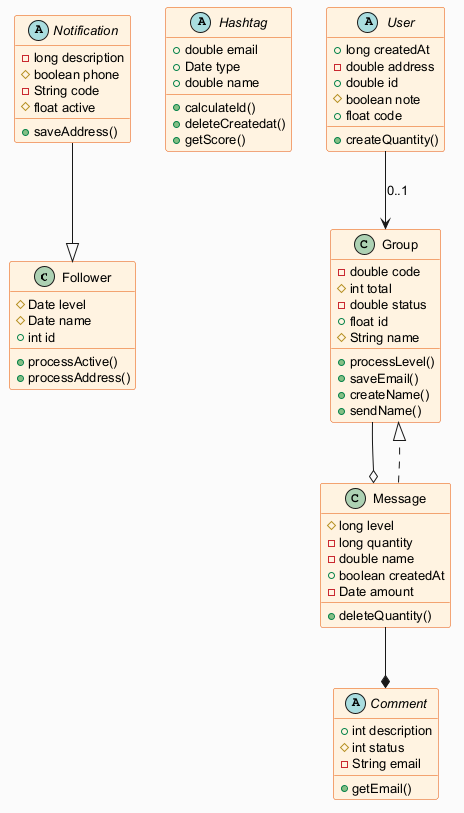

The diagram above was rendered by PlantUML. Its source (embedded in the PNG):
@startuml
skinparam backgroundColor #FAFAFA
skinparam classBackgroundColor #FFF3E0
skinparam classBorderColor #E65100
skinparam defaultFontSize 13
class Follower {
  #Date level
  #Date name
  +int id
  +processActive()
  +processAddress()
}
abstract class Hashtag {
  +double email
  +Date type
  +double name
  +calculateId()
  +deleteCreatedat()
  +getScore()
}
abstract class User {
  +long createdAt
  -double address
  +double id
  #boolean note
  +float code
  +createQuantity()
}
abstract class Comment {
  +int description
  #int status
  -String email
  +getEmail()
}
class Message {
  #long level
  -long quantity
  -double name
  +boolean createdAt
  -Date amount
  +deleteQuantity()
}
class Group {
  -double code
  #int total
  -double status
  +float id
  #String name
  +processLevel()
  +saveEmail()
  +createName()
  +sendName()
}
abstract class Notification {
  -long description
  #boolean phone
  -String code
  #float active
  +saveAddress()
}
Group --o Message
Message ..|> Group
Message --* Comment
User --> Group : "0..1"
Notification --|> Follower
@enduml